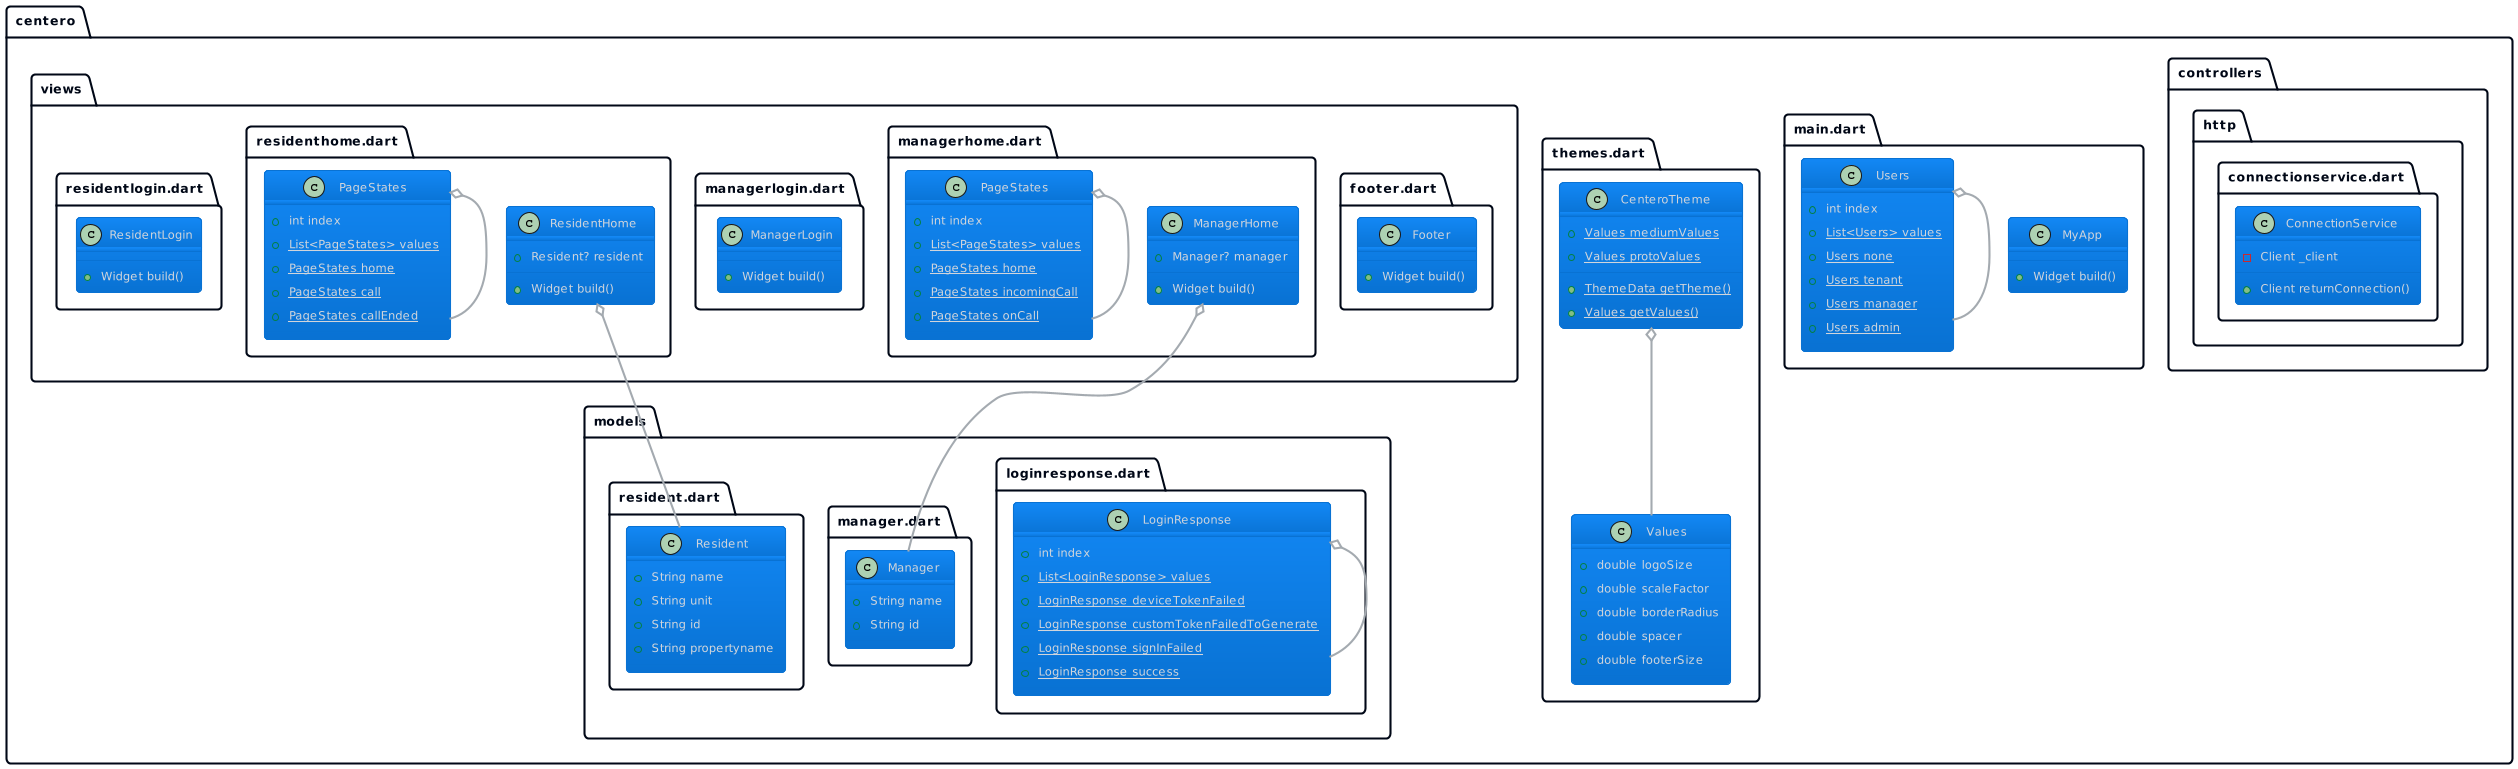

The diagram above was rendered by PlantUML. Its source (embedded in the PNG):
@startuml
!theme cloudscape-design
set namespaceSeparator ::

class "centero::controllers::http::connectionservice.dart::ConnectionService" {
  -Client _client
  +Client returnConnection()
}

class "centero::main.dart::MyApp" {
  +Widget build()
}

class "centero::main.dart::Users" {
  +int index
  {static} +List<Users> values
  {static} +Users none
  {static} +Users tenant
  {static} +Users manager
  {static} +Users admin
}

"centero::main.dart::Users" o-- "centero::main.dart::Users"

class "centero::models::loginresponse.dart::LoginResponse" {
  +int index
  {static} +List<LoginResponse> values
  {static} +LoginResponse deviceTokenFailed
  {static} +LoginResponse customTokenFailedToGenerate
  {static} +LoginResponse signInFailed
  {static} +LoginResponse success
}

"centero::models::loginresponse.dart::LoginResponse" o-- "centero::models::loginresponse.dart::LoginResponse"

class "centero::models::manager.dart::Manager" {
  +String name
  +String id
}

class "centero::models::resident.dart::Resident" {
  +String name
  +String unit
  +String id
  +String propertyname
}

class "centero::themes.dart::Values" {
  +double logoSize
  +double scaleFactor
  +double borderRadius
  +double spacer
  +double footerSize
}

class "centero::themes.dart::CenteroTheme" {
  {static} +Values mediumValues
  {static} +Values protoValues
  {static} +ThemeData getTheme()
  {static} +Values getValues()
}

"centero::themes.dart::CenteroTheme" o-- "centero::themes.dart::Values"

class "centero::views::footer.dart::Footer" {
  +Widget build()
}

class "centero::views::managerhome.dart::ManagerHome" {
  +Manager? manager
  +Widget build()
}

"centero::views::managerhome.dart::ManagerHome" o-- "centero::models::manager.dart::Manager"

class "centero::views::managerhome.dart::PageStates" {
  +int index
  {static} +List<PageStates> values
  {static} +PageStates home
  {static} +PageStates incomingCall
  {static} +PageStates onCall
}

"centero::views::managerhome.dart::PageStates" o-- "centero::views::managerhome.dart::PageStates"

class "centero::views::managerlogin.dart::ManagerLogin" {
  +Widget build()
}

class "centero::views::residenthome.dart::ResidentHome" {
  +Resident? resident
  +Widget build()
}

"centero::views::residenthome.dart::ResidentHome" o-- "centero::models::resident.dart::Resident"

class "centero::views::residenthome.dart::PageStates" {
  +int index
  {static} +List<PageStates> values
  {static} +PageStates home
  {static} +PageStates call
  {static} +PageStates callEnded
}

"centero::views::residenthome.dart::PageStates" o-- "centero::views::residenthome.dart::PageStates"

class "centero::views::residentlogin.dart::ResidentLogin" {
  +Widget build()
}
@enduml